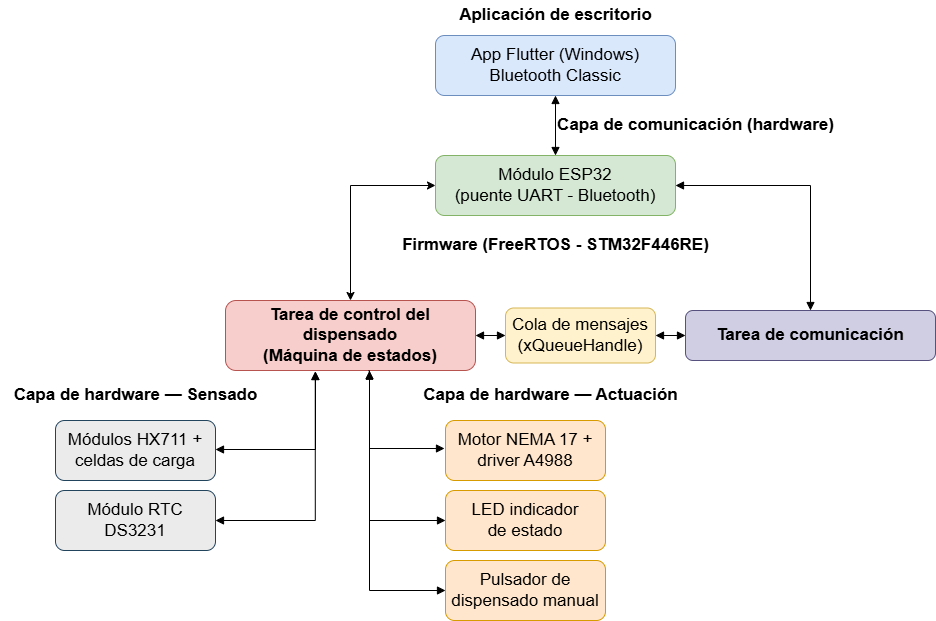

The diagram above was exported from draw.io. Its source (the exported page's mxGraphModel, read from the mxfile embedded in the PNG):
<mxGraphModel dx="2934" dy="1103" grid="1" gridSize="10" guides="1" tooltips="1" connect="1" arrows="1" fold="1" page="1" pageScale="1" pageWidth="1000" pageHeight="760" math="0" shadow="0">
  <root>
    <mxCell id="0" />
    <mxCell id="1" parent="0" />
    <mxCell id="title_app" parent="1" style="text;html=1;strokeColor=none;fillColor=none;align=center;verticalAlign=middle;fontSize=14;fontStyle=1" value="&lt;font style=&quot;font-size: 17px;&quot;&gt;Aplicación de escritorio&lt;/font&gt;" vertex="1">
      <mxGeometry height="30" width="240" x="460" y="10" as="geometry" />
    </mxCell>
    <mxCell id="app" parent="1" style="rounded=1;whiteSpace=wrap;html=1;fillColor=#dae8fc;strokeColor=#6c8ebf;fontSize=12" value="&lt;font style=&quot;font-size: 17px;&quot;&gt;App Flutter (Windows)&lt;br&gt;Bluetooth Classic&lt;/font&gt;" vertex="1">
      <mxGeometry height="60" width="240" x="460" y="45" as="geometry" />
    </mxCell>
    <mxCell id="title_comm" parent="1" style="text;html=1;strokeColor=none;fillColor=none;align=center;verticalAlign=middle;fontSize=14;fontStyle=1" value="&lt;font style=&quot;font-size: 17px;&quot;&gt;Capa de comunicación (hardware)&lt;/font&gt;" vertex="1">
      <mxGeometry height="30" width="240" x="600" y="120" as="geometry" />
    </mxCell>
    <mxCell id="esp32" parent="1" style="rounded=1;whiteSpace=wrap;html=1;fillColor=#d5e8d4;strokeColor=#82b366;fontSize=12" value="&lt;font style=&quot;font-size: 17px;&quot;&gt;Módulo ESP32&lt;br&gt;(puente UART - Bluetooth)&lt;/font&gt;" vertex="1">
      <mxGeometry height="60" width="240" x="460" y="165" as="geometry" />
    </mxCell>
    <mxCell id="DfvmsI0tZUTEh5SqGYSq-1" edge="1" parent="1" source="esp32" style="edgeStyle=orthogonalEdgeStyle;rounded=0;orthogonalLoop=1;jettySize=auto;html=1;exitX=0;exitY=0.5;exitDx=0;exitDy=0;startArrow=classic;startFill=1;" target="tarea_ctrl">
      <mxGeometry relative="1" as="geometry" />
    </mxCell>
    <mxCell id="title_fw" parent="1" style="text;html=1;strokeColor=none;fillColor=none;align=center;verticalAlign=middle;fontSize=14;fontStyle=1" value="&lt;font style=&quot;font-size: 17px;&quot;&gt;Firmware (FreeRTOS - STM32F446RE)&lt;/font&gt;" vertex="1">
      <mxGeometry height="30" width="370" x="395" y="240" as="geometry" />
    </mxCell>
    <mxCell id="tarea_com" parent="1" style="rounded=1;whiteSpace=wrap;html=1;fillColor=#d0cee2;strokeColor=#56517e;fontSize=12;fontStyle=1" value="&lt;font style=&quot;font-size: 17px;&quot;&gt;Tarea de comunicación&lt;/font&gt;" vertex="1">
      <mxGeometry height="50" width="250" x="710" y="320" as="geometry" />
    </mxCell>
    <mxCell id="cola" parent="1" style="rounded=1;whiteSpace=wrap;html=1;fillColor=#fff2cc;strokeColor=#d6b656;fontSize=12" value="&lt;font style=&quot;font-size: 17px;&quot;&gt;Cola de mensajes&lt;br&gt;(xQueueHandle)&lt;/font&gt;" vertex="1">
      <mxGeometry height="55" width="150" x="530" y="317.5" as="geometry" />
    </mxCell>
    <mxCell id="tarea_ctrl" parent="1" style="rounded=1;whiteSpace=wrap;html=1;fillColor=#f8cecc;strokeColor=#b85450;fontSize=12;fontStyle=1" value="&lt;font style=&quot;font-size: 17px;&quot;&gt;Tarea de control del dispensado&lt;br&gt;(Máquina de estados)&lt;/font&gt;" vertex="1">
      <mxGeometry height="70" width="250" x="250" y="310" as="geometry" />
    </mxCell>
    <mxCell id="e1" edge="1" parent="1" source="app" style="edgeStyle=orthogonalEdgeStyle;rounded=0;html=1;endArrow=block;startArrow=block;" target="esp32">
      <mxGeometry relative="1" as="geometry" />
    </mxCell>
    <mxCell id="e2" edge="1" parent="1" source="esp32" style="edgeStyle=orthogonalEdgeStyle;rounded=0;html=1;endArrow=block;startArrow=block;" target="tarea_com">
      <mxGeometry relative="1" as="geometry" />
    </mxCell>
    <mxCell id="e3" edge="1" parent="1" source="tarea_com" style="edgeStyle=orthogonalEdgeStyle;rounded=0;html=1;endArrow=block;startArrow=block;" target="cola">
      <mxGeometry relative="1" as="geometry" />
    </mxCell>
    <mxCell id="e4" edge="1" parent="1" source="cola" style="edgeStyle=orthogonalEdgeStyle;rounded=0;html=1;endArrow=block;startArrow=block;entryX=1;entryY=0.5;entryDx=0;entryDy=0;" target="tarea_ctrl">
      <mxGeometry relative="1" as="geometry" />
    </mxCell>
    <mxCell id="title_sens" parent="1" style="text;html=1;strokeColor=none;fillColor=none;align=center;verticalAlign=middle;fontSize=14;fontStyle=1" value="&lt;font style=&quot;font-size: 17px;&quot;&gt;Capa de hardware — Sensado&lt;/font&gt;" vertex="1">
      <mxGeometry height="30" width="270" x="25" y="390" as="geometry" />
    </mxCell>
    <mxCell id="hx711" parent="1" style="rounded=1;whiteSpace=wrap;html=1;fillColor=#99999933;strokeColor=#23445d;fontSize=12;" value="&lt;font style=&quot;font-size: 17px;&quot;&gt;Módulos HX711 +&lt;br&gt;celdas de carga&lt;/font&gt;" vertex="1">
      <mxGeometry height="60" width="160" x="80" y="430" as="geometry" />
    </mxCell>
    <mxCell id="rtc" parent="1" style="rounded=1;whiteSpace=wrap;html=1;fillColor=#99999933;strokeColor=#23445d;fontSize=12;" value="&lt;font style=&quot;font-size: 17px;&quot;&gt;Módulo RTC&lt;br&gt;DS3231&lt;/font&gt;" vertex="1">
      <mxGeometry height="60" width="160" x="80" y="500" as="geometry" />
    </mxCell>
    <mxCell id="title_act" parent="1" style="text;html=1;strokeColor=none;fillColor=none;align=center;verticalAlign=middle;fontSize=14;fontStyle=1" value="&lt;font style=&quot;font-size: 17px;&quot;&gt;Capa de hardware — Actuación&lt;/font&gt;" vertex="1">
      <mxGeometry height="30" width="310" x="420" y="390" as="geometry" />
    </mxCell>
    <mxCell id="motor" parent="1" style="rounded=1;whiteSpace=wrap;html=1;fillColor=#ffe6cc;strokeColor=#d79b00;fontSize=12" value="&lt;font style=&quot;font-size: 17px;&quot;&gt;Motor NEMA 17 +&lt;br&gt;driver A4988&lt;/font&gt;" vertex="1">
      <mxGeometry height="60" width="160" x="470" y="430" as="geometry" />
    </mxCell>
    <mxCell id="led" parent="1" style="rounded=1;whiteSpace=wrap;html=1;fillColor=#ffe6cc;strokeColor=#d79b00;fontSize=12" value="&lt;font style=&quot;font-size: 17px;&quot;&gt;LED indicador&lt;br&gt;de estado&lt;/font&gt;" vertex="1">
      <mxGeometry height="60" width="160" x="470" y="500" as="geometry" />
    </mxCell>
    <mxCell id="pulsador" parent="1" style="rounded=1;whiteSpace=wrap;html=1;fillColor=#ffe6cc;strokeColor=#d79b00;fontSize=12" value="&lt;font style=&quot;font-size: 17px;&quot;&gt;Pulsador de&lt;br&gt;dispensado manual&lt;/font&gt;" vertex="1">
      <mxGeometry height="60" width="160" x="470" y="570" as="geometry" />
    </mxCell>
    <mxCell id="e5" edge="1" parent="1" style="edgeStyle=orthogonalEdgeStyle;rounded=0;html=1;endArrow=block;startArrow=block;entryX=1;entryY=0.5;entryDx=0;entryDy=0;exitX=0.36;exitY=1.029;exitDx=0;exitDy=0;exitPerimeter=0;">
      <mxGeometry relative="1" as="geometry">
        <Array as="points">
          <mxPoint x="340" y="459" />
        </Array>
        <mxPoint x="340" y="381.03" as="sourcePoint" />
        <mxPoint x="240" y="459" as="targetPoint" />
      </mxGeometry>
    </mxCell>
    <mxCell id="e6" edge="1" parent="1" style="edgeStyle=orthogonalEdgeStyle;rounded=0;html=1;endArrow=block;startArrow=block;exitX=0.363;exitY=1.014;exitDx=0;exitDy=0;exitPerimeter=0;entryX=1;entryY=0.5;entryDx=0;entryDy=0;" target="rtc">
      <mxGeometry relative="1" as="geometry">
        <Array as="points">
          <mxPoint x="340" y="530" />
        </Array>
        <mxPoint x="339.75" y="380.98" as="sourcePoint" />
        <mxPoint x="260" y="530" as="targetPoint" />
      </mxGeometry>
    </mxCell>
    <mxCell id="e7" edge="1" parent="1" style="edgeStyle=orthogonalEdgeStyle;rounded=0;html=1;endArrow=block;startArrow=none;entryX=0;entryY=0.5;entryDx=0;entryDy=0;exitX=0.576;exitY=1.032;exitDx=0;exitDy=0;exitPerimeter=0;startFill=0;">
      <mxGeometry relative="1" as="geometry">
        <Array as="points">
          <mxPoint x="394" y="380" />
          <mxPoint x="394" y="458" />
        </Array>
        <mxPoint x="393" y="380.24" as="sourcePoint" />
        <mxPoint x="469.0000000000002" y="458" as="targetPoint" />
      </mxGeometry>
    </mxCell>
    <mxCell id="e_led" edge="1" parent="1" source="tarea_ctrl" style="edgeStyle=orthogonalEdgeStyle;rounded=0;html=1;endArrow=block;startArrow=block;entryX=0;entryY=0.5;entryDx=0;entryDy=0;exitX=0.576;exitY=1.01;exitDx=0;exitDy=0;exitPerimeter=0;" target="led">
      <mxGeometry relative="1" as="geometry">
        <Array as="points">
          <mxPoint x="394" y="530" />
        </Array>
        <mxPoint x="410" y="380" as="sourcePoint" />
      </mxGeometry>
    </mxCell>
    <mxCell id="e8" edge="1" parent="1" source="tarea_ctrl" style="edgeStyle=orthogonalEdgeStyle;rounded=0;html=1;endArrow=block;startArrow=block;entryX=0;entryY=0.5;entryDx=0;entryDy=0;exitX=0.576;exitY=1.004;exitDx=0;exitDy=0;exitPerimeter=0;" target="pulsador">
      <mxGeometry relative="1" as="geometry">
        <Array as="points">
          <mxPoint x="394" y="600" />
        </Array>
      </mxGeometry>
    </mxCell>
  </root>
</mxGraphModel>